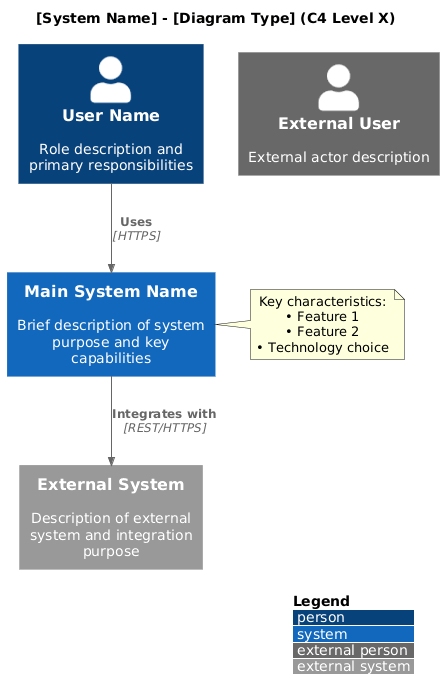

The diagram above was rendered by PlantUML. Its source (embedded in the PNG):
@startuml
' =============================================================================
' C4 Architecture Diagram Template
' Award Monitoring & Tracking System
' =============================================================================
' Usage: Copy this template and modify for your specific diagram
' Levels: Context (L1), Container (L2), Component (L3), Code (L4)
' =============================================================================

!include https://raw.githubusercontent.com/plantuml-stdlib/C4-PlantUML/master/C4_Context.puml
' For Container diagrams, use: C4_Container.puml
' For Component diagrams, use: C4_Component.puml

title [System Name] - [Diagram Type] (C4 Level X)

LAYOUT_WITH_LEGEND()

' =============================================================================
' ACTORS / PEOPLE
' =============================================================================
' Person(alias, "Label", "Description")
' Person_Ext(alias, "Label", "Description") - for external actors

Person(user, "User Name", "Role description and primary responsibilities")
Person_Ext(external_user, "External User", "External actor description")

' =============================================================================
' SYSTEMS
' =============================================================================
' System(alias, "Label", "Description") - main system
' System_Ext(alias, "Label", "Description") - external systems

System(main_system, "Main System Name", "Brief description of system purpose and key capabilities")
System_Ext(external_system, "External System", "Description of external system and integration purpose")

' =============================================================================
' CONTAINERS (for Level 2 diagrams)
' =============================================================================
' Container(alias, "Label", "Technology", "Description")
' ContainerDb(alias, "Label", "Technology", "Description")
' ContainerQueue(alias, "Label", "Technology", "Description")

' Uncomment for Container diagrams:
' System_Boundary(boundary_alias, "System Name") {
'     Container(webapp, "Web Application", "Angular 20+", "User interface")
'     Container(api, "API Service", "Spring Boot", "Business logic")
'     ContainerDb(database, "Database", "PostgreSQL", "Data storage")
'     ContainerQueue(queue, "Message Queue", "Kafka", "Event streaming")
' }

' =============================================================================
' COMPONENTS (for Level 3 diagrams)
' =============================================================================
' Component(alias, "Label", "Technology", "Description")

' Uncomment for Component diagrams:
' Container_Boundary(container_alias, "Container Name") {
'     Component(controller, "Controller", "Spring MVC", "HTTP request handling")
'     Component(service, "Service", "Spring Service", "Business logic")
'     Component(repository, "Repository", "Spring Data", "Data access")
' }

' =============================================================================
' RELATIONSHIPS
' =============================================================================
' Rel(from, to, "Label")
' Rel(from, to, "Label", "Technology/Protocol")
' Rel_Back, Rel_Neighbor, Rel_D (down), Rel_U (up), Rel_L (left), Rel_R (right)

Rel(user, main_system, "Uses", "HTTPS")
Rel(main_system, external_system, "Integrates with", "REST/HTTPS")

' =============================================================================
' NOTES (optional)
' =============================================================================
note right of main_system
    Key characteristics:
    • Feature 1
    • Feature 2
    • Technology choice
end note
@enduml